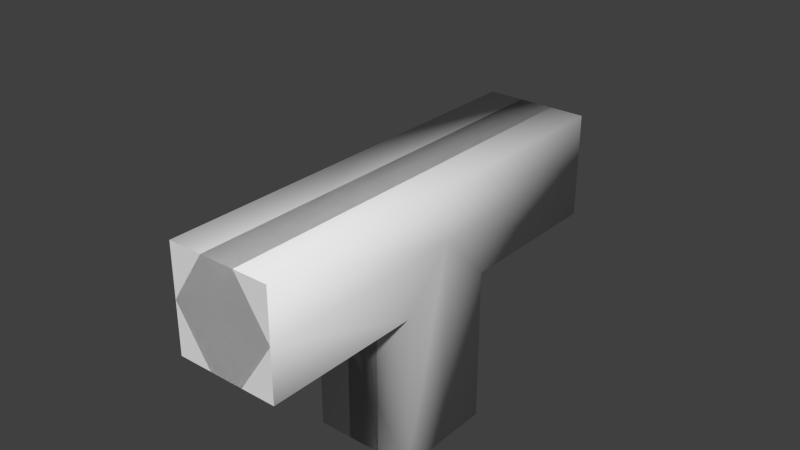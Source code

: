 # Source: T_holder_h_1.blend  (saved by Blender 2.69.0; exported with 4.5.12 LTS)
import bpy
from mathutils import Matrix  # noqa: F401  (used for matrix-valued properties, if any)

bpy.ops.wm.read_factory_settings(use_empty=True)
scene = bpy.context.scene
scene.name = 'Scene'

# ---- collections
col_collection_1 = bpy.data.collections.new('Collection 1'); scene.collection.children.link(col_collection_1)

# ---- world
world_world = bpy.data.worlds.new('World'); scene.world = world_world
world_world.color = (0.05088, 0.05088, 0.05088)
world_world.use_sun_shadow = False
world_world.sun_shadow_jitter_overblur = 0.0
world_world.cycles.sampling_method = 'MANUAL'
world_world.cycles.sample_map_resolution = 256

# ---- meshes
me_circle_001 = bpy.data.meshes.new('Circle.001')
me_circle_001.from_pydata([(0.125, 3.259e-07, 0.4998), (0.125, -0.125, 0.4998), (0.125, 0.125, 0.4998), (-0.125, 0.125, 0.4998), (-0.125, -0.125, 0.4998), (-0.125, 3.259e-07, 0.4998), (-0.125, 2.682e-07, -0.1252), (0.125, 2.682e-07, -0.1252), (0.125, 0.125, 0.1248), (0.125, 0.5, -0.0002191), (0.125, 0.5, 0.1248), (0.125, 0.5, -0.1252), (-0.125, 0.5, -0.1252), (-0.125, 0.5, 0.1248), (-0.125, 0.125, 0.1248), (-0.125, 0.5, -0.0002191), (-0.125, -0.125, 0.1248), (0.125, -0.125, 0.1248), (0.125, -0.5, -0.0002191), (0.125, -0.5, -0.1252), (0.125, -0.5, 0.1248), (0.125, 2.272e-07, -0.0002192), (-0.125, 2.272e-07, -0.0002192), (-0.125, -0.5, 0.1248), (-0.125, -0.5, -0.1252), (-0.125, -0.5, -0.0002191)], [], [(7, 21, 18, 19), (4, 1, 0, 5), (2, 3, 5, 0), (22, 6, 24, 25), (21, 7, 11, 9), (8, 21, 9, 10), (22, 15, 12, 6), (22, 14, 13, 15), (6, 12, 11, 7), (8, 10, 13, 14), (22, 25, 23, 16), (16, 23, 20, 17), (21, 17, 20, 18), (14, 3, 2, 8), (17, 1, 4, 16), (7, 19, 24, 6), (22, 16, 4, 5), (22, 5, 3, 14), (17, 21, 0, 1), (21, 8, 2, 0), (11, 12, 15, 9), (13, 10, 9, 15), (24, 19, 18, 25), (20, 23, 25, 18)])
me_circle_001.polygons.foreach_set('use_smooth', [1, 0, 0, 1, 1, 1, 1, 1, 1, 1, 1, 1, 1, 1, 1, 1, 1, 1, 1, 1, 0, 0, 0, 0])
_uv = me_circle_001.uv_layers.new(name='UVMap.001')
_uv.uv.foreach_set('vector', [0.3127, 0.5898, 0.3952, 0.5898, 0.3952, 0.8646, 0.3127, 0.8646, 0.9304, 0.8408, 0.8923, 0.8662, 0.8162, 0.8345, 0.9304, 0.7583, 0.8162, 0.7519, 0.8542, 0.7265, 0.9304, 0.7583, 0.8162, 0.8345, 0.1844, 0.5898, 0.2669, 0.5898, 0.2669, 0.8646, 0.1844, 0.8646, 0.4429, 0.3952, 0.4429, 0.3127, 0.7177, 0.3127, 0.7177, 0.3952, 0.5116, 0.4778, 0.4429, 0.3952, 0.7177, 0.3952, 0.7177, 0.4778, 0.4429, 0.1844, 0.7177, 0.1844, 0.7177, 0.2669, 0.4429, 0.2669, 0.4429, 0.1844, 0.5116, 0.1018, 0.7177, 0.1018, 0.7177, 0.1844, 0.4429, 0.2669, 0.7177, 0.2669, 0.7177, 0.3127, 0.4429, 0.3127, 0.5116, 0.05602, 0.7177, 0.05602, 0.7177, 0.1018, 0.5116, 0.1018, 0.1844, 0.5898, 0.1844, 0.8646, 0.1018, 0.8646, 0.1018, 0.6585, 0.1018, 0.6585, 0.1018, 0.8646, 0.05602, 0.8646, 0.05602, 0.6585, 0.3952, 0.5898, 0.4778, 0.6585, 0.4778, 0.8646, 0.3952, 0.8646, 0.1247, 0.2669, 0.3309, 0.2669, 0.3309, 0.3127, 0.1247, 0.3127, 0.1247, 0.05602, 0.3309, 0.05602, 0.3309, 0.1018, 0.1247, 0.1018, 0.3127, 0.5898, 0.3127, 0.8646, 0.2669, 0.8646, 0.2669, 0.5898, 0.05602, 0.1844, 0.1247, 0.1018, 0.3309, 0.1018, 0.3309, 0.1844, 0.05602, 0.1844, 0.3309, 0.1844, 0.3309, 0.2669, 0.1247, 0.2669, 0.1247, 0.4778, 0.05602, 0.3952, 0.3309, 0.3952, 0.3309, 0.4778, 0.05602, 0.3952, 0.1247, 0.3127, 0.3309, 0.3127, 0.3309, 0.3952, 0.667, 0.8662, 0.6289, 0.8408, 0.6289, 0.7583, 0.7432, 0.8345, 0.7051, 0.7265, 0.7432, 0.7519, 0.7432, 0.8345, 0.6289, 0.7583, 0.9059, 0.5139, 0.944, 0.5393, 0.944, 0.6218, 0.8297, 0.5456, 0.8678, 0.6536, 0.8297, 0.6282, 0.8297, 0.5456, 0.944, 0.6218])
_uv.active_render = True
_uv = me_circle_001.uv_layers.new(name='UVMap')
_uv.uv.foreach_set('vector', [0.3127, 0.5898, 0.3952, 0.5898, 0.3952, 0.8646, 0.3127, 0.8646, 0.9304, 0.8408, 0.8923, 0.8662, 0.8162, 0.8345, 0.9304, 0.7583, 0.8162, 0.7519, 0.8542, 0.7265, 0.9304, 0.7583, 0.8162, 0.8345, 0.1844, 0.5898, 0.2669, 0.5898, 0.2669, 0.8646, 0.1844, 0.8646, 0.4429, 0.3952, 0.4429, 0.3127, 0.7177, 0.3127, 0.7177, 0.3952, 0.5116, 0.4778, 0.4429, 0.3952, 0.7177, 0.3952, 0.7177, 0.4778, 0.4429, 0.1844, 0.7177, 0.1844, 0.7177, 0.2669, 0.4429, 0.2669, 0.4429, 0.1844, 0.5116, 0.1018, 0.7177, 0.1018, 0.7177, 0.1844, 0.4429, 0.2669, 0.7177, 0.2669, 0.7177, 0.3127, 0.4429, 0.3127, 0.5116, 0.05602, 0.7177, 0.05602, 0.7177, 0.1018, 0.5116, 0.1018, 0.1844, 0.5898, 0.1844, 0.8646, 0.1018, 0.8646, 0.1018, 0.6585, 0.1018, 0.6585, 0.1018, 0.8646, 0.05602, 0.8646, 0.05602, 0.6585, 0.3952, 0.5898, 0.4778, 0.6585, 0.4778, 0.8646, 0.3952, 0.8646, 0.1247, 0.2669, 0.3309, 0.2669, 0.3309, 0.3127, 0.1247, 0.3127, 0.1247, 0.05602, 0.3309, 0.05602, 0.3309, 0.1018, 0.1247, 0.1018, 0.3127, 0.5898, 0.3127, 0.8646, 0.2669, 0.8646, 0.2669, 0.5898, 0.05602, 0.1844, 0.1247, 0.1018, 0.3309, 0.1018, 0.3309, 0.1844, 0.05602, 0.1844, 0.3309, 0.1844, 0.3309, 0.2669, 0.1247, 0.2669, 0.1247, 0.4778, 0.05602, 0.3952, 0.3309, 0.3952, 0.3309, 0.4778, 0.05602, 0.3952, 0.1247, 0.3127, 0.3309, 0.3127, 0.3309, 0.3952, 0.667, 0.8662, 0.6289, 0.8408, 0.6289, 0.7583, 0.7432, 0.8345, 0.7051, 0.7265, 0.7432, 0.7519, 0.7432, 0.8345, 0.6289, 0.7583, 0.9059, 0.5139, 0.944, 0.5393, 0.944, 0.6218, 0.8297, 0.5456, 0.8678, 0.6536, 0.8297, 0.6282, 0.8297, 0.5456, 0.944, 0.6218])
me_circle_001.use_remesh_preserve_volume = False
me_circle_001.use_remesh_preserve_attributes = False
me_circle_001.use_mirror_vertex_groups = False
me_circle_001.update()
me_circle_000 = bpy.data.meshes.new('Circle.000')
me_circle_000.from_pydata([(0.125, 3.258e-07, 0.5), (0.04167, -0.125, 0.5), (0.04167, 0.125, 0.5), (-0.04167, 0.125, 0.5), (-0.04167, -0.125, 0.5), (-0.125, 3.258e-07, 0.5), (-0.04167, 2.682e-07, -0.1252), (0.04167, 2.682e-07, -0.1252), (0.04167, 0.125, 0.1248), (0.125, 0.5, -0.0002191), (0.04167, 0.5, 0.1248), (0.04167, 0.5, -0.1252), (-0.04167, 0.5, -0.1252), (-0.04167, 0.5, 0.1248), (-0.04167, 0.125, 0.1248), (-0.125, 0.5, -0.0002191), (-0.04167, -0.125, 0.1248), (0.04167, -0.125, 0.1248), (0.125, -0.5, -0.0002191), (0.04167, -0.5, -0.1252), (0.04167, -0.5, 0.1248), (0.125, 2.272e-07, -0.0002192), (-0.125, 2.272e-07, -0.0002192), (-0.04167, -0.5, 0.1248), (-0.04167, -0.5, -0.1252), (-0.125, -0.5, -0.0002191)], [], [(7, 21, 18, 19), (4, 1, 0, 5), (2, 3, 5, 0), (22, 6, 24, 25), (21, 7, 11, 9), (8, 21, 9, 10), (22, 15, 12, 6), (22, 14, 13, 15), (6, 12, 11, 7), (8, 10, 13, 14), (22, 25, 23, 16), (16, 23, 20, 17), (21, 17, 20, 18), (14, 3, 2, 8), (17, 1, 4, 16), (7, 19, 24, 6), (22, 16, 4, 5), (22, 5, 3, 14), (17, 21, 0, 1), (21, 8, 2, 0), (11, 12, 15, 9), (13, 10, 9, 15), (24, 19, 18, 25), (20, 23, 25, 18)])
me_circle_000.polygons.foreach_set('use_smooth', [1, 0, 0, 1, 1, 1, 1, 1, 1, 1, 1, 1, 1, 1, 1, 1, 1, 1, 1, 1, 0, 0, 0, 0])
_uv = me_circle_000.uv_layers.new(name='UVMap.001')
_uv.uv.foreach_set('vector', [0.3127, 0.5898, 0.3952, 0.5898, 0.3952, 0.8646, 0.3127, 0.8646, 0.9304, 0.8408, 0.8923, 0.8662, 0.8162, 0.8345, 0.9304, 0.7583, 0.8162, 0.7519, 0.8542, 0.7265, 0.9304, 0.7583, 0.8162, 0.8345, 0.1844, 0.5898, 0.2669, 0.5898, 0.2669, 0.8646, 0.1844, 0.8646, 0.4429, 0.3952, 0.4429, 0.3127, 0.7177, 0.3127, 0.7177, 0.3952, 0.5116, 0.4778, 0.4429, 0.3952, 0.7177, 0.3952, 0.7177, 0.4778, 0.4429, 0.1844, 0.7177, 0.1844, 0.7177, 0.2669, 0.4429, 0.2669, 0.4429, 0.1844, 0.5116, 0.1018, 0.7177, 0.1018, 0.7177, 0.1844, 0.4429, 0.2669, 0.7177, 0.2669, 0.7177, 0.3127, 0.4429, 0.3127, 0.5116, 0.05602, 0.7177, 0.05602, 0.7177, 0.1018, 0.5116, 0.1018, 0.1844, 0.5898, 0.1844, 0.8646, 0.1018, 0.8646, 0.1018, 0.6585, 0.1018, 0.6585, 0.1018, 0.8646, 0.05602, 0.8646, 0.05602, 0.6585, 0.3952, 0.5898, 0.4778, 0.6585, 0.4778, 0.8646, 0.3952, 0.8646, 0.1247, 0.2669, 0.3309, 0.2669, 0.3309, 0.3127, 0.1247, 0.3127, 0.1247, 0.05602, 0.3309, 0.05602, 0.3309, 0.1018, 0.1247, 0.1018, 0.3127, 0.5898, 0.3127, 0.8646, 0.2669, 0.8646, 0.2669, 0.5898, 0.05602, 0.1844, 0.1247, 0.1018, 0.3309, 0.1018, 0.3309, 0.1844, 0.05602, 0.1844, 0.3309, 0.1844, 0.3309, 0.2669, 0.1247, 0.2669, 0.1247, 0.4778, 0.05602, 0.3952, 0.3309, 0.3952, 0.3309, 0.4778, 0.05602, 0.3952, 0.1247, 0.3127, 0.3309, 0.3127, 0.3309, 0.3952, 0.667, 0.8662, 0.6289, 0.8408, 0.6289, 0.7583, 0.7432, 0.8345, 0.7051, 0.7265, 0.7432, 0.7519, 0.7432, 0.8345, 0.6289, 0.7583, 0.9059, 0.5139, 0.944, 0.5393, 0.944, 0.6218, 0.8297, 0.5456, 0.8678, 0.6536, 0.8297, 0.6282, 0.8297, 0.5456, 0.944, 0.6218])
_uv.active_render = True
_uv = me_circle_000.uv_layers.new(name='UVMap')
_uv.uv.foreach_set('vector', [0.3127, 0.5898, 0.3952, 0.5898, 0.3952, 0.8646, 0.3127, 0.8646, 0.9304, 0.8408, 0.8923, 0.8662, 0.8162, 0.8345, 0.9304, 0.7583, 0.8162, 0.7519, 0.8542, 0.7265, 0.9304, 0.7583, 0.8162, 0.8345, 0.1844, 0.5898, 0.2669, 0.5898, 0.2669, 0.8646, 0.1844, 0.8646, 0.4429, 0.3952, 0.4429, 0.3127, 0.7177, 0.3127, 0.7177, 0.3952, 0.5116, 0.4778, 0.4429, 0.3952, 0.7177, 0.3952, 0.7177, 0.4778, 0.4429, 0.1844, 0.7177, 0.1844, 0.7177, 0.2669, 0.4429, 0.2669, 0.4429, 0.1844, 0.5116, 0.1018, 0.7177, 0.1018, 0.7177, 0.1844, 0.4429, 0.2669, 0.7177, 0.2669, 0.7177, 0.3127, 0.4429, 0.3127, 0.5116, 0.05602, 0.7177, 0.05602, 0.7177, 0.1018, 0.5116, 0.1018, 0.1844, 0.5898, 0.1844, 0.8646, 0.1018, 0.8646, 0.1018, 0.6585, 0.1018, 0.6585, 0.1018, 0.8646, 0.05602, 0.8646, 0.05602, 0.6585, 0.3952, 0.5898, 0.4778, 0.6585, 0.4778, 0.8646, 0.3952, 0.8646, 0.1247, 0.2669, 0.3309, 0.2669, 0.3309, 0.3127, 0.1247, 0.3127, 0.1247, 0.05602, 0.3309, 0.05602, 0.3309, 0.1018, 0.1247, 0.1018, 0.3127, 0.5898, 0.3127, 0.8646, 0.2669, 0.8646, 0.2669, 0.5898, 0.05602, 0.1844, 0.1247, 0.1018, 0.3309, 0.1018, 0.3309, 0.1844, 0.05602, 0.1844, 0.3309, 0.1844, 0.3309, 0.2669, 0.1247, 0.2669, 0.1247, 0.4778, 0.05602, 0.3952, 0.3309, 0.3952, 0.3309, 0.4778, 0.05602, 0.3952, 0.1247, 0.3127, 0.3309, 0.3127, 0.3309, 0.3952, 0.667, 0.8662, 0.6289, 0.8408, 0.6289, 0.7583, 0.7432, 0.8345, 0.7051, 0.7265, 0.7432, 0.7519, 0.7432, 0.8345, 0.6289, 0.7583, 0.9059, 0.5139, 0.944, 0.5393, 0.944, 0.6218, 0.8297, 0.5456, 0.8678, 0.6536, 0.8297, 0.6282, 0.8297, 0.5456, 0.944, 0.6218])
me_circle_000.use_remesh_preserve_volume = False
me_circle_000.use_remesh_preserve_attributes = False
me_circle_000.use_mirror_vertex_groups = False
me_circle_000.update()

# ---- objects
ob_ucx_t_holder_h_1 = bpy.data.objects.new('UCX_T_holder_h_1', me_circle_001)
ob_t_holder_h_1 = bpy.data.objects.new('T_holder_h_1', me_circle_000)

# ---- transforms, parenting, visibility, modifiers, constraints
ob_ucx_t_holder_h_1.location = (0.0, 0.0, 0.0)
ob_ucx_t_holder_h_1.rotation_euler = (-3.142, 0.0, 0.0)
ob_ucx_t_holder_h_1.hide_viewport = True
ob_ucx_t_holder_h_1.lineart.crease_threshold = 0.0
ob_t_holder_h_1.location = (0.0, 0.0, 0.0)
ob_t_holder_h_1.rotation_euler = (-3.142, 0.0, 0.0)
ob_t_holder_h_1.lineart.crease_threshold = 0.0

# ---- collection membership
col_collection_1.objects.link(ob_ucx_t_holder_h_1)
col_collection_1.objects.link(ob_t_holder_h_1)

# ---- scene / render settings (as saved in the file)
scene.frame_start = 1; scene.frame_end = 250; scene.frame_set(1)
scene.render.engine = 'BLENDER_EEVEE_NEXT'
scene.render.resolution_percentage = 50
scene.render.dither_intensity = 0.0
scene.cycles.use_denoising = False
scene.cycles.samples = 10
scene.cycles.sampling_pattern = 'TABULATED_SOBOL'
scene.cycles.light_sampling_threshold = 0.0
scene.cycles.use_adaptive_sampling = False
scene.cycles.use_light_tree = False
scene.cycles.blur_glossy = 0.0
scene.cycles.volume_bounces = 1
scene.cycles.pixel_filter_type = 'GAUSSIAN'
scene.cycles.sample_clamp_indirect = 0.0
scene.view_settings.view_transform = 'Standard'
bpy.context.view_layer.update()

# ---- added for rendering (the .blend has no active camera and no usable light): camera, sun
cam_auto = bpy.data.cameras.new('AutoCamera')
cam_auto.lens = 50.0
cam_auto.sensor_width = 36.0
cam_auto.clip_end = 1000.0
ob_auto_camera = bpy.data.objects.new('AutoCamera', cam_auto)
scene.collection.objects.link(ob_auto_camera)
ob_auto_camera.location = (1.32865, -1.59438, 1.06282)
ob_auto_camera.rotation_euler = (1.09748, -7.21219e-08, 0.694738)
scene.camera = ob_auto_camera
light_auto_sun = bpy.data.lights.new('AutoSun', 'SUN')
light_auto_sun.energy = 3.0
light_auto_sun.angle = 0.0523599
ob_auto_sun = bpy.data.objects.new('AutoSun', light_auto_sun)
scene.collection.objects.link(ob_auto_sun)
ob_auto_sun.rotation_euler = (0.872665, 0.174533, 0.523599)
bpy.context.view_layer.update()
